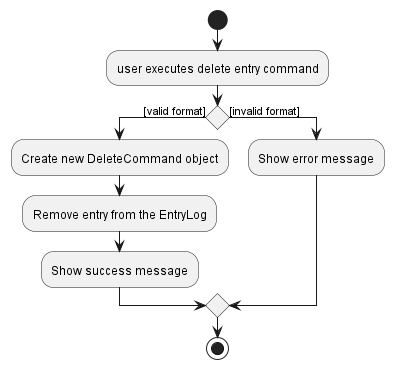

The diagram above was rendered by PlantUML. Its source (embedded in the PNG):
@startuml
'https://plantuml.com/activity-diagram-beta

start
:user executes delete entry command;
    if () then ([valid format])
      :Create new DeleteCommand object;
      :Remove entry from the EntryLog;
      :Show success message;

    else ([invalid format])
      :Show error message;
    endif

stop

@enduml